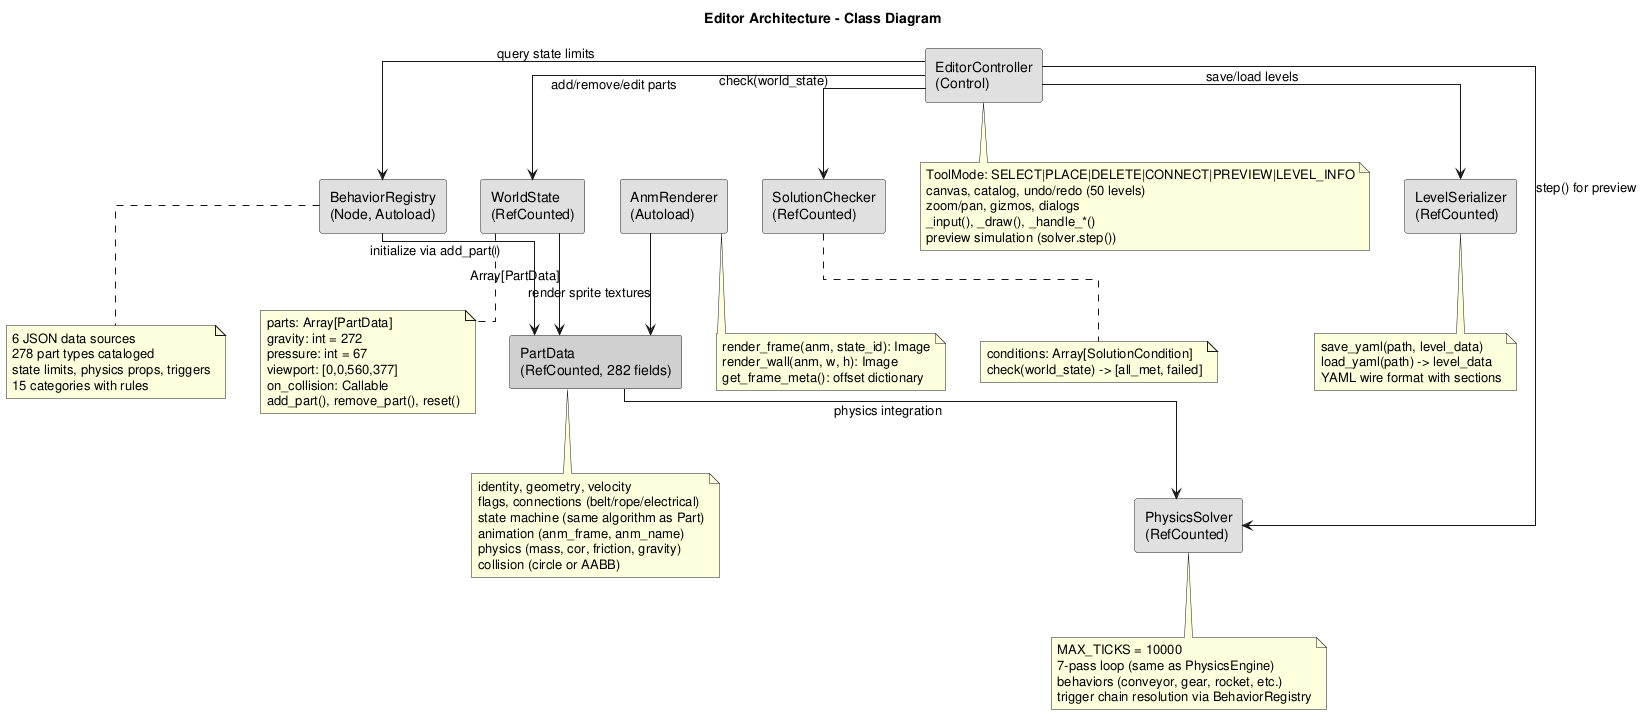

The diagram above was rendered by PlantUML. Its source (embedded in the PNG):
@startuml Editor_Class_Diagram
skinparam linetype ortho

title Editor Architecture - Class Diagram

rectangle "EditorController\n(Control)" as EC #e0e0e0
note bottom of EC
  ToolMode: SELECT|PLACE|DELETE|CONNECT|PREVIEW|LEVEL_INFO
  canvas, catalog, undo/redo (50 levels)
  zoom/pan, gizmos, dialogs
  _input(), _draw(), _handle_*()
  preview simulation (solver.step())
end note

rectangle "WorldState\n(RefCounted)" as WS #e0e0e0
note bottom of WS
  parts: Array[PartData]
  gravity: int = 272
  pressure: int = 67
  viewport: [0,0,560,377]
  on_collision: Callable
  add_part(), remove_part(), reset()
end note

rectangle "PartData\n(RefCounted, 282 fields)" as PD #d0d0d0
note bottom of PD
  identity, geometry, velocity
  flags, connections (belt/rope/electrical)
  state machine (same algorithm as Part)
  animation (anm_frame, anm_name)
  physics (mass, cor, friction, gravity)
  collision (circle or AABB)
end note

rectangle "PhysicsSolver\n(RefCounted)" as PS #e0e0e0
note bottom of PS
  MAX_TICKS = 10000
  7-pass loop (same as PhysicsEngine)
  behaviors (conveyor, gear, rocket, etc.)
  trigger chain resolution via BehaviorRegistry
end note

rectangle "SolutionChecker\n(RefCounted)" as SC #e0e0e0
note bottom of SC
  conditions: Array[SolutionCondition]
  check(world_state) -> [all_met, failed]
end note

rectangle "BehaviorRegistry\n(Node, Autoload)" as BR #e0e0e0
note bottom of BR
  6 JSON data sources
  278 part types cataloged
  state limits, physics props, triggers
  15 categories with rules
end note

rectangle "AnmRenderer\n(Autoload)" as AR #e0e0e0
note bottom of AR
  render_frame(anm, state_id): Image
  render_wall(anm, w, h): Image
  get_frame_meta(): offset dictionary
end note

rectangle "LevelSerializer\n(RefCounted)" as LS #e0e0e0
note bottom of LS
  save_yaml(path, level_data)
  load_yaml(path) -> level_data
  YAML wire format with sections
end note

EC --> WS : add/remove/edit parts
EC --> PS : step() for preview
EC --> SC : check(world_state)
EC --> LS : save/load levels
EC --> BR : query state limits
WS --> PD : Array[PartData]
BR --> PD : initialize via add_part()
AR --> PD : render sprite textures
PD --> PS : physics integration

@enduml